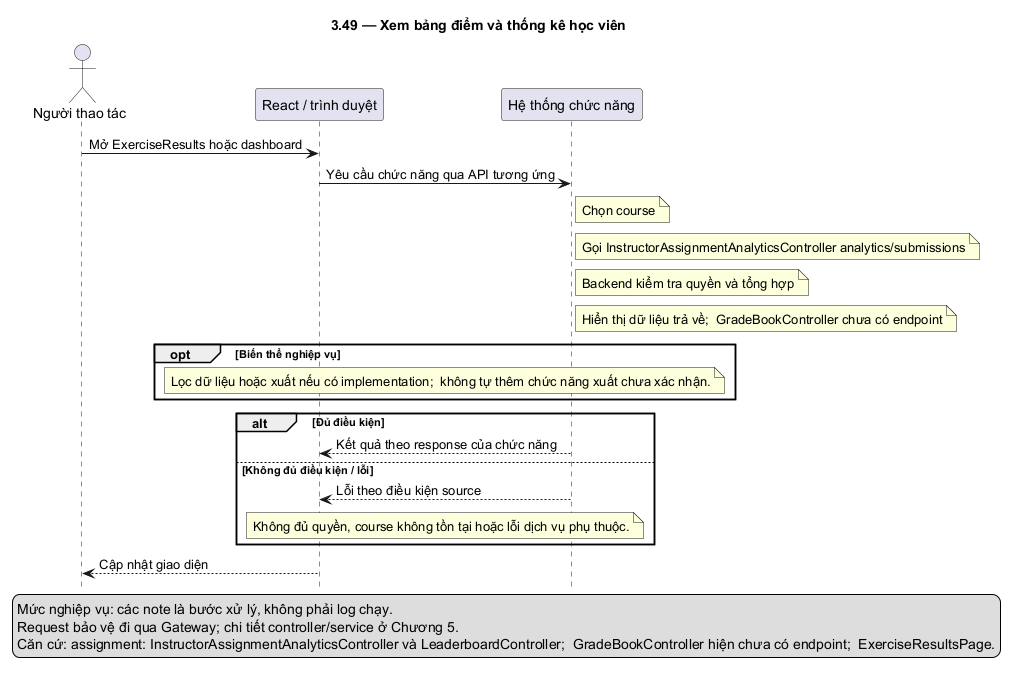

The diagram above was rendered by PlantUML. Its source (embedded in the PNG):
@startuml
skinparam defaultFontName DejaVu Sans
skinparam shadowing false
hide footbox
title 3.49 — Xem bảng điểm và thống kê học viên
actor "Người thao tác" as U
participant "React / trình duyệt" as F
participant "Hệ thống chức năng" as B
U -> F: Mở ExerciseResults hoặc dashboard
F -> B: Yêu cầu chức năng qua API tương ứng
note right of B: Chọn course
note right of B: Gọi InstructorAssignmentAnalyticsController analytics/submissions
note right of B: Backend kiểm tra quyền và tổng hợp
note right of B: Hiển thị dữ liệu trả về;  GradeBookController chưa có endpoint
opt Biến thể nghiệp vụ
note over F,B: Lọc dữ liệu hoặc xuất nếu có implementation;  không tự thêm chức năng xuất chưa xác nhận.
end
alt Đủ điều kiện
B --> F: Kết quả theo response của chức năng
else Không đủ điều kiện / lỗi
B --> F: Lỗi theo điều kiện source
note over F,B: Không đủ quyền, course không tồn tại hoặc lỗi dịch vụ phụ thuộc.
end
F --> U: Cập nhật giao diện
legend bottom
Mức nghiệp vụ: các note là bước xử lý, không phải log chạy.
Request bảo vệ đi qua Gateway; chi tiết controller/service ở Chương 5.
Căn cứ: assignment: InstructorAssignmentAnalyticsController và LeaderboardController;  GradeBookController hiện chưa có endpoint;  ExerciseResultsPage.
endlegend
@enduml